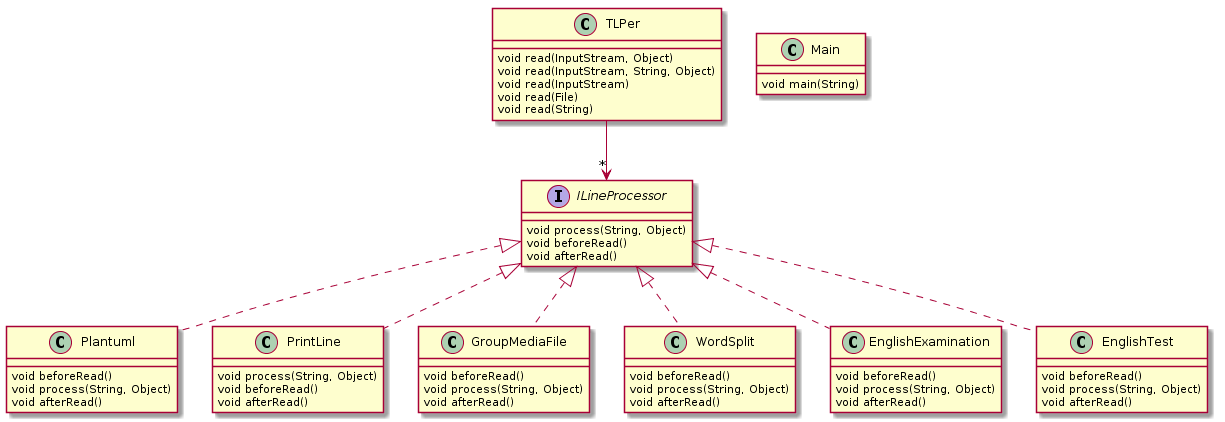

The diagram above was rendered by PlantUML. Its source (embedded in the PNG):
@startuml

' definitions
' -----------

' package "com.ztools.textlineprocessor"
interface ILineProcessor
class Main
class TLPer
' end package

' package "com.ztools.textlineprocessor.def"
class Plantuml
class PrintLine
class GroupMediaFile
class WordSplit
class EnglishExamination
class EnglishTest
' end package

' content
' -------

' TLPer:
TLPer --> "*" ILineProcessor
TLPer : void read(InputStream, Object)
TLPer : void read(InputStream, String, Object)
TLPer : void read(InputStream)
TLPer : void read(File)
TLPer : void read(String)

' EnglishTest:
ILineProcessor <|.. EnglishTest
EnglishTest : void beforeRead()
EnglishTest : void process(String, Object)
EnglishTest : void afterRead()

' Plantuml:
ILineProcessor <|.. Plantuml
Plantuml : void beforeRead()
Plantuml : void process(String, Object)
Plantuml : void afterRead()

' WordSplit:
ILineProcessor <|.. WordSplit
WordSplit : void beforeRead()
WordSplit : void process(String, Object)
WordSplit : void afterRead()

' GroupMediaFile:
ILineProcessor <|.. GroupMediaFile
GroupMediaFile : void beforeRead()
GroupMediaFile : void process(String, Object)
GroupMediaFile : void afterRead()

' Main:
Main : void main(String)

' PrintLine:
ILineProcessor <|.. PrintLine
PrintLine : void process(String, Object)
PrintLine : void beforeRead()
PrintLine : void afterRead()

' ILineProcessor:
ILineProcessor : void process(String, Object)
ILineProcessor : void beforeRead()
ILineProcessor : void afterRead()

' EnglishExamination:
ILineProcessor <|.. EnglishExamination
EnglishExamination : void beforeRead()
EnglishExamination : void process(String, Object)
EnglishExamination : void afterRead()

@enduml